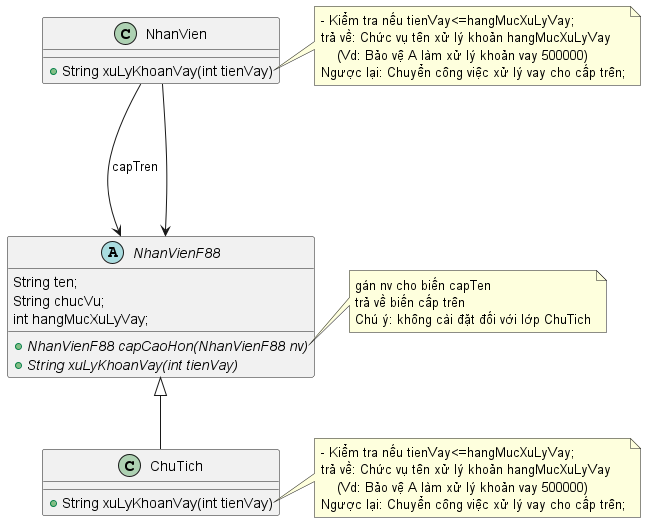

The diagram above was rendered by PlantUML. Its source (embedded in the PNG):
@startuml
'https://plantuml.com/class-diagram

abstract class NhanVienF88
class ChuTich
class NhanVien
NhanVienF88 <|-- ChuTich
NhanVienF88 <-- NhanVien
NhanVien ---> NhanVienF88: capTren

abstract class NhanVienF88 {
    String ten;
    String chucVu;
    int hangMucXuLyVay;
    + {abstract} NhanVienF88 capCaoHon(NhanVienF88 nv)
    + {abstract} String xuLyKhoanVay(int tienVay)
}

class NhanVien {
    + String xuLyKhoanVay(int tienVay)
}


note right of NhanVien::xuLyKhoanVay
    - Kiểm tra nếu tienVay<=hangMucXuLyVay;
    trả về: Chức vụ tên xử lý khoản hangMucXuLyVay
        (Vd: Bảo vệ A làm xử lý khoản vay 500000)
    Ngược lại: Chuyển công việc xử lý vay cho cấp trên;
end note

class ChuTich {
    + String xuLyKhoanVay(int tienVay)
}

note right of NhanVienF88::capCaoHon
    gán nv cho biến capTen
    trả về biến cấp trên
    Chú ý: không cài đặt đối với lớp ChuTich
end note

note right of ChuTich::xuLyKhoanVay
    - Kiểm tra nếu tienVay<=hangMucXuLyVay;
    trả về: Chức vụ tên xử lý khoản hangMucXuLyVay
        (Vd: Bảo vệ A làm xử lý khoản vay 500000)
    Ngược lại: Chuyển công việc xử lý vay cho cấp trên;
end note

@enduml